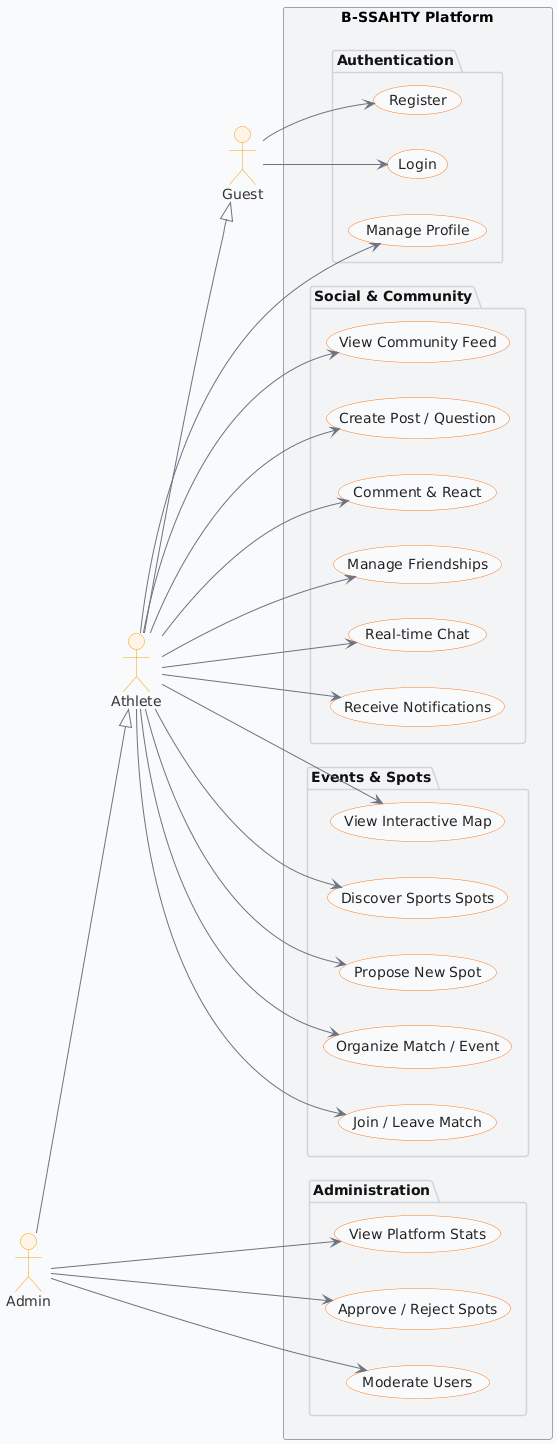

The diagram above was rendered by PlantUML. Its source (embedded in the PNG):
@startuml
' ========================
' STYLE IMPROVEMENTS
' ========================
skinparam backgroundColor #F9FAFB
skinparam shadowing false

skinparam actor {
    BackgroundColor #FFF4E5
    BorderColor #F59E0B
    FontColor #333
}

skinparam usecase {
    BackgroundColor #FFFFFF
    BorderColor #F97316
    FontColor #222
    ArrowColor #6B7280
}

skinparam package {
    BackgroundColor #F3F4F6
    BorderColor #D1D5DB
    FontColor #111
}

skinparam rectangle {
    BorderColor #9CA3AF
}

skinparam defaultFontName Arial

left to right direction

' ========================
' ACTORS
' ========================
actor "Guest" as guest
actor "Athlete" as user
actor "Admin" as admin

user --|> guest
admin --|> user

' ========================
' SYSTEM
' ========================
rectangle "B-SSAHTY Platform" {

    package "Authentication" {
        usecase "Register" as UC1
        usecase "Login" as UC2
        usecase "Manage Profile" as UC3
    }

    package "Social & Community" {
        usecase "View Community Feed" as UC4
        usecase "Create Post / Question" as UC5
        usecase "Comment & React" as UC6
        usecase "Manage Friendships" as UC7
        usecase "Real-time Chat" as UC8
        usecase "Receive Notifications" as UC16
    }

    package "Events & Spots" {
        usecase "View Interactive Map" as UC9
        usecase "Discover Sports Spots" as UC10
        usecase "Propose New Spot" as UC17
        usecase "Organize Match / Event" as UC11
        usecase "Join / Leave Match" as UC12
    }

    package "Administration" {
        usecase "View Platform Stats" as UC13
        usecase "Approve / Reject Spots" as UC14
        usecase "Moderate Users" as UC15
    }
}

' ========================
' RELATIONS
' ========================
guest --> UC1
guest --> UC2

user --> UC3
user --> UC4
user --> UC5
user --> UC6
user --> UC7
user --> UC8
user --> UC9
user --> UC10
user --> UC11
user --> UC12
user --> UC16
user --> UC17

admin --> UC13
admin --> UC14
admin --> UC15
@enduml